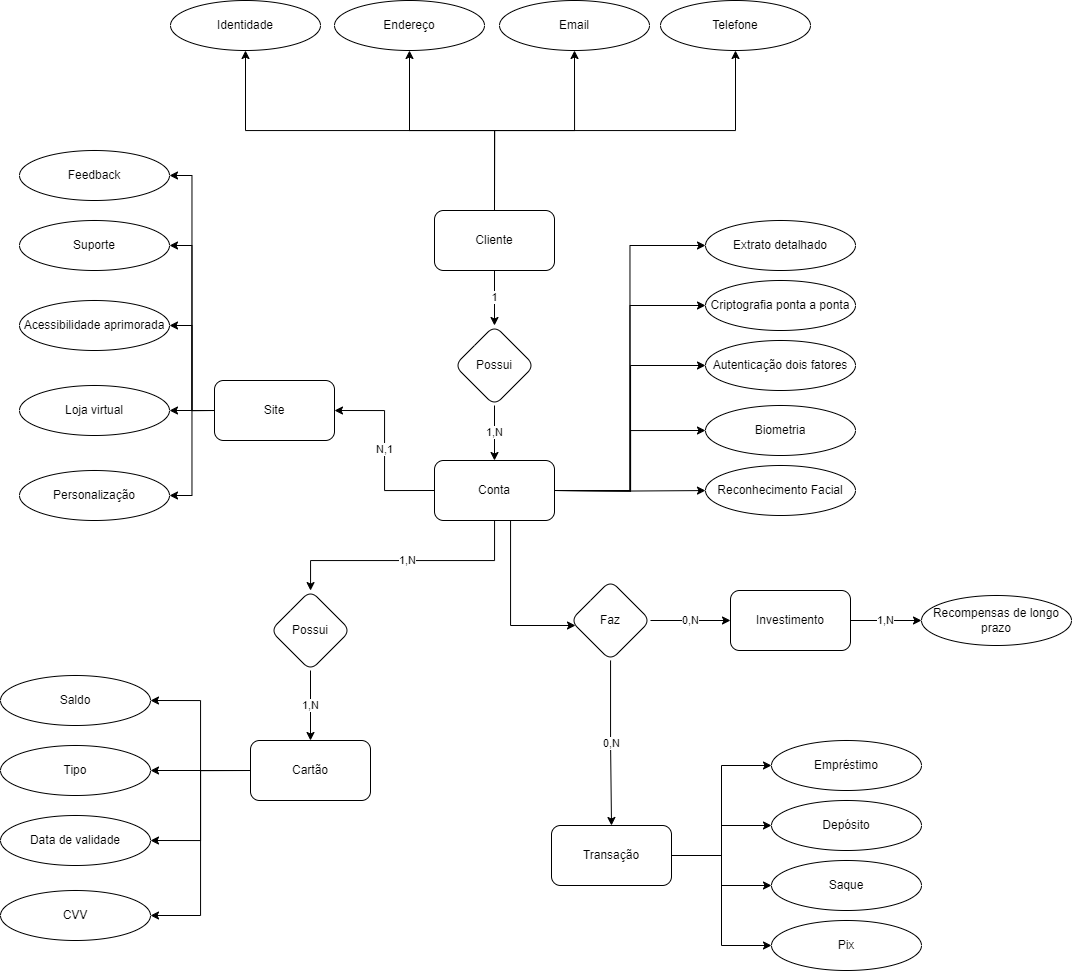

The diagram above was exported from draw.io. Its source (the exported page's mxGraphModel, read from the mxfile embedded in the PNG):
<mxGraphModel dx="1635" dy="895" grid="1" gridSize="10" guides="1" tooltips="1" connect="1" arrows="1" fold="1" page="1" pageScale="1" pageWidth="827" pageHeight="1169" math="0" shadow="0">
  <root>
    <mxCell id="0" />
    <mxCell id="1" parent="0" />
    <mxCell id="tuObh5SmrnVOtzjy1RvO-6" style="edgeStyle=orthogonalEdgeStyle;rounded=0;orthogonalLoop=1;jettySize=auto;html=1;exitX=1;exitY=0.5;exitDx=0;exitDy=0;entryX=0;entryY=0.5;entryDx=0;entryDy=0;" edge="1" parent="1" source="jWCEYUUrhaM3XsEWUlll-13" target="yv6alH1plDhl17OpSt7E-108">
      <mxGeometry relative="1" as="geometry" />
    </mxCell>
    <mxCell id="tuObh5SmrnVOtzjy1RvO-7" style="edgeStyle=orthogonalEdgeStyle;rounded=0;orthogonalLoop=1;jettySize=auto;html=1;exitX=1;exitY=0.5;exitDx=0;exitDy=0;entryX=0;entryY=0.5;entryDx=0;entryDy=0;" edge="1" parent="1" source="jWCEYUUrhaM3XsEWUlll-13" target="tuObh5SmrnVOtzjy1RvO-3">
      <mxGeometry relative="1" as="geometry" />
    </mxCell>
    <mxCell id="tuObh5SmrnVOtzjy1RvO-9" style="edgeStyle=orthogonalEdgeStyle;rounded=0;orthogonalLoop=1;jettySize=auto;html=1;exitX=1;exitY=0.5;exitDx=0;exitDy=0;entryX=0;entryY=0.5;entryDx=0;entryDy=0;" edge="1" parent="1" source="jWCEYUUrhaM3XsEWUlll-13" target="tuObh5SmrnVOtzjy1RvO-2">
      <mxGeometry relative="1" as="geometry" />
    </mxCell>
    <mxCell id="tuObh5SmrnVOtzjy1RvO-10" style="edgeStyle=orthogonalEdgeStyle;rounded=0;orthogonalLoop=1;jettySize=auto;html=1;exitX=1;exitY=0.5;exitDx=0;exitDy=0;entryX=0;entryY=0.5;entryDx=0;entryDy=0;" edge="1" parent="1" source="jWCEYUUrhaM3XsEWUlll-13" target="tuObh5SmrnVOtzjy1RvO-1">
      <mxGeometry relative="1" as="geometry" />
    </mxCell>
    <mxCell id="jWCEYUUrhaM3XsEWUlll-13" value="Transação" style="whiteSpace=wrap;html=1;rounded=1;" parent="1" vertex="1">
      <mxGeometry x="861" y="855" width="120" height="60" as="geometry" />
    </mxCell>
    <mxCell id="yv6alH1plDhl17OpSt7E-38" value="1" style="edgeStyle=orthogonalEdgeStyle;rounded=0;orthogonalLoop=1;jettySize=auto;html=1;" parent="1" source="jWCEYUUrhaM3XsEWUlll-19" target="yv6alH1plDhl17OpSt7E-37" edge="1">
      <mxGeometry x="-0.0083" relative="1" as="geometry">
        <mxPoint as="offset" />
      </mxGeometry>
    </mxCell>
    <mxCell id="8Xgx0S2vcRf6c2Ul4Oo_-3" style="edgeStyle=orthogonalEdgeStyle;rounded=0;orthogonalLoop=1;jettySize=auto;html=1;exitX=0.5;exitY=0;exitDx=0;exitDy=0;entryX=0.5;entryY=1;entryDx=0;entryDy=0;" parent="1" source="jWCEYUUrhaM3XsEWUlll-19" target="8Xgx0S2vcRf6c2Ul4Oo_-2" edge="1">
      <mxGeometry relative="1" as="geometry" />
    </mxCell>
    <mxCell id="8Xgx0S2vcRf6c2Ul4Oo_-5" style="edgeStyle=orthogonalEdgeStyle;rounded=0;orthogonalLoop=1;jettySize=auto;html=1;exitX=0.5;exitY=0;exitDx=0;exitDy=0;entryX=0.5;entryY=1;entryDx=0;entryDy=0;" parent="1" source="jWCEYUUrhaM3XsEWUlll-19" target="8Xgx0S2vcRf6c2Ul4Oo_-4" edge="1">
      <mxGeometry relative="1" as="geometry" />
    </mxCell>
    <mxCell id="8Xgx0S2vcRf6c2Ul4Oo_-7" style="edgeStyle=orthogonalEdgeStyle;rounded=0;orthogonalLoop=1;jettySize=auto;html=1;exitX=0.5;exitY=0;exitDx=0;exitDy=0;entryX=0.5;entryY=1;entryDx=0;entryDy=0;" parent="1" source="jWCEYUUrhaM3XsEWUlll-19" target="8Xgx0S2vcRf6c2Ul4Oo_-6" edge="1">
      <mxGeometry relative="1" as="geometry" />
    </mxCell>
    <mxCell id="tuObh5SmrnVOtzjy1RvO-28" style="edgeStyle=orthogonalEdgeStyle;rounded=0;orthogonalLoop=1;jettySize=auto;html=1;exitX=0.5;exitY=0;exitDx=0;exitDy=0;" edge="1" parent="1" source="jWCEYUUrhaM3XsEWUlll-19" target="tuObh5SmrnVOtzjy1RvO-27">
      <mxGeometry relative="1" as="geometry" />
    </mxCell>
    <mxCell id="jWCEYUUrhaM3XsEWUlll-19" value="Cliente" style="whiteSpace=wrap;html=1;rounded=1;" parent="1" vertex="1">
      <mxGeometry x="744" y="240" width="120" height="60" as="geometry" />
    </mxCell>
    <mxCell id="yv6alH1plDhl17OpSt7E-72" value="1,N" style="edgeStyle=orthogonalEdgeStyle;rounded=0;orthogonalLoop=1;jettySize=auto;html=1;" parent="1" source="jWCEYUUrhaM3XsEWUlll-33" target="yv6alH1plDhl17OpSt7E-71" edge="1">
      <mxGeometry x="-0.0027" relative="1" as="geometry">
        <Array as="points">
          <mxPoint x="804" y="590" />
          <mxPoint x="620" y="590" />
        </Array>
        <mxPoint as="offset" />
      </mxGeometry>
    </mxCell>
    <mxCell id="yv6alH1plDhl17OpSt7E-118" value="" style="edgeStyle=orthogonalEdgeStyle;rounded=0;orthogonalLoop=1;jettySize=auto;html=1;" parent="1" source="jWCEYUUrhaM3XsEWUlll-33" target="yv6alH1plDhl17OpSt7E-117" edge="1">
      <mxGeometry relative="1" as="geometry">
        <Array as="points">
          <mxPoint x="820" y="655" />
        </Array>
      </mxGeometry>
    </mxCell>
    <mxCell id="8Xgx0S2vcRf6c2Ul4Oo_-12" style="edgeStyle=orthogonalEdgeStyle;rounded=0;orthogonalLoop=1;jettySize=auto;html=1;exitX=1;exitY=0.5;exitDx=0;exitDy=0;entryX=0;entryY=0.5;entryDx=0;entryDy=0;" parent="1" source="jWCEYUUrhaM3XsEWUlll-33" target="8Xgx0S2vcRf6c2Ul4Oo_-11" edge="1">
      <mxGeometry relative="1" as="geometry" />
    </mxCell>
    <mxCell id="8Xgx0S2vcRf6c2Ul4Oo_-22" style="edgeStyle=orthogonalEdgeStyle;rounded=0;orthogonalLoop=1;jettySize=auto;html=1;exitX=1;exitY=0.5;exitDx=0;exitDy=0;entryX=0;entryY=0.5;entryDx=0;entryDy=0;" parent="1" source="jWCEYUUrhaM3XsEWUlll-33" target="8Xgx0S2vcRf6c2Ul4Oo_-21" edge="1">
      <mxGeometry relative="1" as="geometry" />
    </mxCell>
    <mxCell id="tuObh5SmrnVOtzjy1RvO-23" value="N,1" style="edgeStyle=orthogonalEdgeStyle;rounded=0;orthogonalLoop=1;jettySize=auto;html=1;exitX=0;exitY=0.5;exitDx=0;exitDy=0;entryX=1;entryY=0.5;entryDx=0;entryDy=0;" edge="1" parent="1" source="jWCEYUUrhaM3XsEWUlll-33" target="8Xgx0S2vcRf6c2Ul4Oo_-13">
      <mxGeometry relative="1" as="geometry" />
    </mxCell>
    <mxCell id="jWCEYUUrhaM3XsEWUlll-33" value="Conta" style="whiteSpace=wrap;html=1;rounded=1;" parent="1" vertex="1">
      <mxGeometry x="744" y="490" width="120" height="60" as="geometry" />
    </mxCell>
    <mxCell id="yv6alH1plDhl17OpSt7E-84" style="edgeStyle=orthogonalEdgeStyle;rounded=0;orthogonalLoop=1;jettySize=auto;html=1;exitX=0;exitY=0.5;exitDx=0;exitDy=0;entryX=1;entryY=0.5;entryDx=0;entryDy=0;" parent="1" source="jWCEYUUrhaM3XsEWUlll-83" target="yv6alH1plDhl17OpSt7E-83" edge="1">
      <mxGeometry relative="1" as="geometry" />
    </mxCell>
    <mxCell id="yv6alH1plDhl17OpSt7E-86" style="edgeStyle=orthogonalEdgeStyle;rounded=0;orthogonalLoop=1;jettySize=auto;html=1;exitX=0;exitY=0.5;exitDx=0;exitDy=0;" parent="1" source="jWCEYUUrhaM3XsEWUlll-83" target="yv6alH1plDhl17OpSt7E-85" edge="1">
      <mxGeometry relative="1" as="geometry" />
    </mxCell>
    <mxCell id="tuObh5SmrnVOtzjy1RvO-15" style="edgeStyle=orthogonalEdgeStyle;rounded=0;orthogonalLoop=1;jettySize=auto;html=1;exitX=0;exitY=0.5;exitDx=0;exitDy=0;entryX=1;entryY=0.5;entryDx=0;entryDy=0;" edge="1" parent="1" source="jWCEYUUrhaM3XsEWUlll-83" target="tuObh5SmrnVOtzjy1RvO-13">
      <mxGeometry relative="1" as="geometry" />
    </mxCell>
    <mxCell id="tuObh5SmrnVOtzjy1RvO-16" style="edgeStyle=orthogonalEdgeStyle;rounded=0;orthogonalLoop=1;jettySize=auto;html=1;exitX=0;exitY=0.5;exitDx=0;exitDy=0;entryX=1;entryY=0.5;entryDx=0;entryDy=0;" edge="1" parent="1" source="jWCEYUUrhaM3XsEWUlll-83" target="tuObh5SmrnVOtzjy1RvO-14">
      <mxGeometry relative="1" as="geometry" />
    </mxCell>
    <mxCell id="jWCEYUUrhaM3XsEWUlll-83" value="Cartão" style="whiteSpace=wrap;html=1;rounded=1;glass=0;shadow=0;fillStyle=auto;" parent="1" vertex="1">
      <mxGeometry x="560" y="770" width="120" height="60" as="geometry" />
    </mxCell>
    <mxCell id="yv6alH1plDhl17OpSt7E-6" value="Biometria" style="ellipse;whiteSpace=wrap;html=1;rounded=1;" parent="1" vertex="1">
      <mxGeometry x="1015" y="435" width="150" height="50" as="geometry" />
    </mxCell>
    <mxCell id="yv6alH1plDhl17OpSt7E-9" value="Autenticação dois fatores" style="ellipse;whiteSpace=wrap;html=1;rounded=1;" parent="1" vertex="1">
      <mxGeometry x="1015" y="370" width="150" height="50" as="geometry" />
    </mxCell>
    <mxCell id="yv6alH1plDhl17OpSt7E-39" value="1,N" style="edgeStyle=orthogonalEdgeStyle;rounded=0;orthogonalLoop=1;jettySize=auto;html=1;" parent="1" source="yv6alH1plDhl17OpSt7E-37" target="jWCEYUUrhaM3XsEWUlll-33" edge="1">
      <mxGeometry relative="1" as="geometry" />
    </mxCell>
    <mxCell id="yv6alH1plDhl17OpSt7E-37" value="Possui" style="rhombus;whiteSpace=wrap;html=1;rounded=1;" parent="1" vertex="1">
      <mxGeometry x="764" y="355" width="80" height="80" as="geometry" />
    </mxCell>
    <mxCell id="yv6alH1plDhl17OpSt7E-55" value="Reconhecimento Facial" style="ellipse;whiteSpace=wrap;html=1;rounded=1;" parent="1" vertex="1">
      <mxGeometry x="1015" y="495" width="150" height="50" as="geometry" />
    </mxCell>
    <mxCell id="yv6alH1plDhl17OpSt7E-64" value="" style="edgeStyle=orthogonalEdgeStyle;rounded=0;orthogonalLoop=1;jettySize=auto;html=1;" parent="1" target="yv6alH1plDhl17OpSt7E-55" edge="1">
      <mxGeometry relative="1" as="geometry">
        <mxPoint x="864" y="520.0000000000002" as="sourcePoint" />
      </mxGeometry>
    </mxCell>
    <mxCell id="yv6alH1plDhl17OpSt7E-65" style="edgeStyle=orthogonalEdgeStyle;rounded=0;orthogonalLoop=1;jettySize=auto;html=1;exitX=1;exitY=0.5;exitDx=0;exitDy=0;entryX=0;entryY=0.5;entryDx=0;entryDy=0;" parent="1" target="yv6alH1plDhl17OpSt7E-6" edge="1">
      <mxGeometry relative="1" as="geometry">
        <mxPoint x="864" y="520.0000000000002" as="sourcePoint" />
      </mxGeometry>
    </mxCell>
    <mxCell id="yv6alH1plDhl17OpSt7E-67" style="edgeStyle=orthogonalEdgeStyle;rounded=0;orthogonalLoop=1;jettySize=auto;html=1;exitX=1;exitY=0.5;exitDx=0;exitDy=0;entryX=0;entryY=0.5;entryDx=0;entryDy=0;" parent="1" target="yv6alH1plDhl17OpSt7E-9" edge="1">
      <mxGeometry relative="1" as="geometry">
        <mxPoint x="864" y="520.0000000000002" as="sourcePoint" />
      </mxGeometry>
    </mxCell>
    <mxCell id="yv6alH1plDhl17OpSt7E-75" value="1,N" style="edgeStyle=orthogonalEdgeStyle;rounded=0;orthogonalLoop=1;jettySize=auto;html=1;" parent="1" source="yv6alH1plDhl17OpSt7E-71" target="jWCEYUUrhaM3XsEWUlll-83" edge="1">
      <mxGeometry relative="1" as="geometry" />
    </mxCell>
    <mxCell id="yv6alH1plDhl17OpSt7E-71" value="Possui" style="rhombus;whiteSpace=wrap;html=1;rounded=1;" parent="1" vertex="1">
      <mxGeometry x="580" y="620" width="80" height="80" as="geometry" />
    </mxCell>
    <mxCell id="yv6alH1plDhl17OpSt7E-83" value="Saldo" style="ellipse;whiteSpace=wrap;html=1;rounded=1;" parent="1" vertex="1">
      <mxGeometry x="310" y="705" width="150" height="50" as="geometry" />
    </mxCell>
    <mxCell id="yv6alH1plDhl17OpSt7E-85" value="Tipo" style="ellipse;whiteSpace=wrap;html=1;rounded=1;" parent="1" vertex="1">
      <mxGeometry x="310" y="775" width="150" height="50" as="geometry" />
    </mxCell>
    <mxCell id="yv6alH1plDhl17OpSt7E-108" value="Empréstimo" style="ellipse;whiteSpace=wrap;html=1;rounded=1;" parent="1" vertex="1">
      <mxGeometry x="1081" y="770" width="150" height="50" as="geometry" />
    </mxCell>
    <mxCell id="yv6alH1plDhl17OpSt7E-119" value="0,N" style="edgeStyle=orthogonalEdgeStyle;rounded=0;orthogonalLoop=1;jettySize=auto;html=1;" parent="1" source="yv6alH1plDhl17OpSt7E-117" target="jWCEYUUrhaM3XsEWUlll-13" edge="1">
      <mxGeometry relative="1" as="geometry" />
    </mxCell>
    <mxCell id="tuObh5SmrnVOtzjy1RvO-19" value="0,N" style="edgeStyle=orthogonalEdgeStyle;rounded=0;orthogonalLoop=1;jettySize=auto;html=1;" edge="1" parent="1" source="yv6alH1plDhl17OpSt7E-117" target="tuObh5SmrnVOtzjy1RvO-18">
      <mxGeometry relative="1" as="geometry" />
    </mxCell>
    <mxCell id="yv6alH1plDhl17OpSt7E-117" value="Faz" style="rhombus;whiteSpace=wrap;html=1;rounded=1;" parent="1" vertex="1">
      <mxGeometry x="880" y="610" width="80" height="80" as="geometry" />
    </mxCell>
    <mxCell id="8Xgx0S2vcRf6c2Ul4Oo_-2" value="Identidade" style="ellipse;whiteSpace=wrap;html=1;rounded=1;" parent="1" vertex="1">
      <mxGeometry x="480" y="30" width="150" height="50" as="geometry" />
    </mxCell>
    <mxCell id="8Xgx0S2vcRf6c2Ul4Oo_-4" value="Endereço" style="ellipse;whiteSpace=wrap;html=1;rounded=1;" parent="1" vertex="1">
      <mxGeometry x="644" y="30" width="150" height="50" as="geometry" />
    </mxCell>
    <mxCell id="8Xgx0S2vcRf6c2Ul4Oo_-6" value="Email" style="ellipse;whiteSpace=wrap;html=1;rounded=1;" parent="1" vertex="1">
      <mxGeometry x="809" y="30" width="150" height="50" as="geometry" />
    </mxCell>
    <mxCell id="8Xgx0S2vcRf6c2Ul4Oo_-11" value="Criptografia ponta a ponta" style="ellipse;whiteSpace=wrap;html=1;rounded=1;" parent="1" vertex="1">
      <mxGeometry x="1015" y="310" width="150" height="50" as="geometry" />
    </mxCell>
    <mxCell id="8Xgx0S2vcRf6c2Ul4Oo_-16" value="" style="edgeStyle=orthogonalEdgeStyle;rounded=0;orthogonalLoop=1;jettySize=auto;html=1;" parent="1" source="8Xgx0S2vcRf6c2Ul4Oo_-13" target="8Xgx0S2vcRf6c2Ul4Oo_-15" edge="1">
      <mxGeometry relative="1" as="geometry" />
    </mxCell>
    <mxCell id="8Xgx0S2vcRf6c2Ul4Oo_-18" style="edgeStyle=orthogonalEdgeStyle;rounded=0;orthogonalLoop=1;jettySize=auto;html=1;exitX=0;exitY=0.5;exitDx=0;exitDy=0;entryX=1;entryY=0.5;entryDx=0;entryDy=0;" parent="1" source="8Xgx0S2vcRf6c2Ul4Oo_-13" target="8Xgx0S2vcRf6c2Ul4Oo_-17" edge="1">
      <mxGeometry relative="1" as="geometry" />
    </mxCell>
    <mxCell id="8Xgx0S2vcRf6c2Ul4Oo_-20" style="edgeStyle=orthogonalEdgeStyle;rounded=0;orthogonalLoop=1;jettySize=auto;html=1;exitX=0;exitY=0.5;exitDx=0;exitDy=0;entryX=1;entryY=0.5;entryDx=0;entryDy=0;" parent="1" source="8Xgx0S2vcRf6c2Ul4Oo_-13" target="8Xgx0S2vcRf6c2Ul4Oo_-19" edge="1">
      <mxGeometry relative="1" as="geometry" />
    </mxCell>
    <mxCell id="8Xgx0S2vcRf6c2Ul4Oo_-25" style="edgeStyle=orthogonalEdgeStyle;rounded=0;orthogonalLoop=1;jettySize=auto;html=1;exitX=0;exitY=0.5;exitDx=0;exitDy=0;entryX=1;entryY=0.5;entryDx=0;entryDy=0;" parent="1" source="8Xgx0S2vcRf6c2Ul4Oo_-13" target="8Xgx0S2vcRf6c2Ul4Oo_-24" edge="1">
      <mxGeometry relative="1" as="geometry" />
    </mxCell>
    <mxCell id="tuObh5SmrnVOtzjy1RvO-26" style="edgeStyle=orthogonalEdgeStyle;rounded=0;orthogonalLoop=1;jettySize=auto;html=1;exitX=0;exitY=0.5;exitDx=0;exitDy=0;entryX=1;entryY=0.5;entryDx=0;entryDy=0;" edge="1" parent="1" source="8Xgx0S2vcRf6c2Ul4Oo_-13" target="tuObh5SmrnVOtzjy1RvO-25">
      <mxGeometry relative="1" as="geometry" />
    </mxCell>
    <mxCell id="8Xgx0S2vcRf6c2Ul4Oo_-13" value="Site" style="whiteSpace=wrap;html=1;rounded=1;" parent="1" vertex="1">
      <mxGeometry x="524" y="410" width="120" height="60" as="geometry" />
    </mxCell>
    <mxCell id="8Xgx0S2vcRf6c2Ul4Oo_-15" value="Loja virtual" style="ellipse;whiteSpace=wrap;html=1;rounded=1;" parent="1" vertex="1">
      <mxGeometry x="329" y="415" width="150" height="50" as="geometry" />
    </mxCell>
    <mxCell id="8Xgx0S2vcRf6c2Ul4Oo_-17" value="Acessibilidade aprimorada" style="ellipse;whiteSpace=wrap;html=1;rounded=1;" parent="1" vertex="1">
      <mxGeometry x="329" y="330" width="150" height="50" as="geometry" />
    </mxCell>
    <mxCell id="8Xgx0S2vcRf6c2Ul4Oo_-19" value="Personalização" style="ellipse;whiteSpace=wrap;html=1;rounded=1;" parent="1" vertex="1">
      <mxGeometry x="329" y="500" width="150" height="50" as="geometry" />
    </mxCell>
    <mxCell id="8Xgx0S2vcRf6c2Ul4Oo_-21" value="Extrato detalhado" style="ellipse;whiteSpace=wrap;html=1;rounded=1;" parent="1" vertex="1">
      <mxGeometry x="1015" y="250" width="150" height="50" as="geometry" />
    </mxCell>
    <mxCell id="8Xgx0S2vcRf6c2Ul4Oo_-24" value="Suporte" style="ellipse;whiteSpace=wrap;html=1;rounded=1;" parent="1" vertex="1">
      <mxGeometry x="329" y="250" width="150" height="50" as="geometry" />
    </mxCell>
    <mxCell id="tuObh5SmrnVOtzjy1RvO-1" value="Pix" style="ellipse;whiteSpace=wrap;html=1;rounded=1;" vertex="1" parent="1">
      <mxGeometry x="1081" y="950" width="150" height="50" as="geometry" />
    </mxCell>
    <mxCell id="tuObh5SmrnVOtzjy1RvO-2" value="Saque" style="ellipse;whiteSpace=wrap;html=1;rounded=1;" vertex="1" parent="1">
      <mxGeometry x="1081" y="890" width="150" height="50" as="geometry" />
    </mxCell>
    <mxCell id="tuObh5SmrnVOtzjy1RvO-3" value="Depósito" style="ellipse;whiteSpace=wrap;html=1;rounded=1;" vertex="1" parent="1">
      <mxGeometry x="1081" y="830" width="150" height="50" as="geometry" />
    </mxCell>
    <mxCell id="tuObh5SmrnVOtzjy1RvO-11" value="Recompensas de longo prazo" style="ellipse;whiteSpace=wrap;html=1;rounded=1;" vertex="1" parent="1">
      <mxGeometry x="1231" y="625" width="150" height="50" as="geometry" />
    </mxCell>
    <mxCell id="tuObh5SmrnVOtzjy1RvO-13" value="Data de validade" style="ellipse;whiteSpace=wrap;html=1;rounded=1;" vertex="1" parent="1">
      <mxGeometry x="310" y="845" width="150" height="50" as="geometry" />
    </mxCell>
    <mxCell id="tuObh5SmrnVOtzjy1RvO-14" value="CVV" style="ellipse;whiteSpace=wrap;html=1;rounded=1;" vertex="1" parent="1">
      <mxGeometry x="310" y="920" width="150" height="50" as="geometry" />
    </mxCell>
    <mxCell id="tuObh5SmrnVOtzjy1RvO-20" value="1,N" style="edgeStyle=orthogonalEdgeStyle;rounded=0;orthogonalLoop=1;jettySize=auto;html=1;" edge="1" parent="1" source="tuObh5SmrnVOtzjy1RvO-18" target="tuObh5SmrnVOtzjy1RvO-11">
      <mxGeometry relative="1" as="geometry" />
    </mxCell>
    <mxCell id="tuObh5SmrnVOtzjy1RvO-18" value="Investimento" style="whiteSpace=wrap;html=1;rounded=1;" vertex="1" parent="1">
      <mxGeometry x="1040" y="620" width="120" height="60" as="geometry" />
    </mxCell>
    <mxCell id="tuObh5SmrnVOtzjy1RvO-25" value="Feedback" style="ellipse;whiteSpace=wrap;html=1;rounded=1;" vertex="1" parent="1">
      <mxGeometry x="329" y="180" width="150" height="50" as="geometry" />
    </mxCell>
    <mxCell id="tuObh5SmrnVOtzjy1RvO-27" value="Telefone" style="ellipse;whiteSpace=wrap;html=1;rounded=1;" vertex="1" parent="1">
      <mxGeometry x="970" y="30" width="150" height="50" as="geometry" />
    </mxCell>
  </root>
</mxGraphModel>